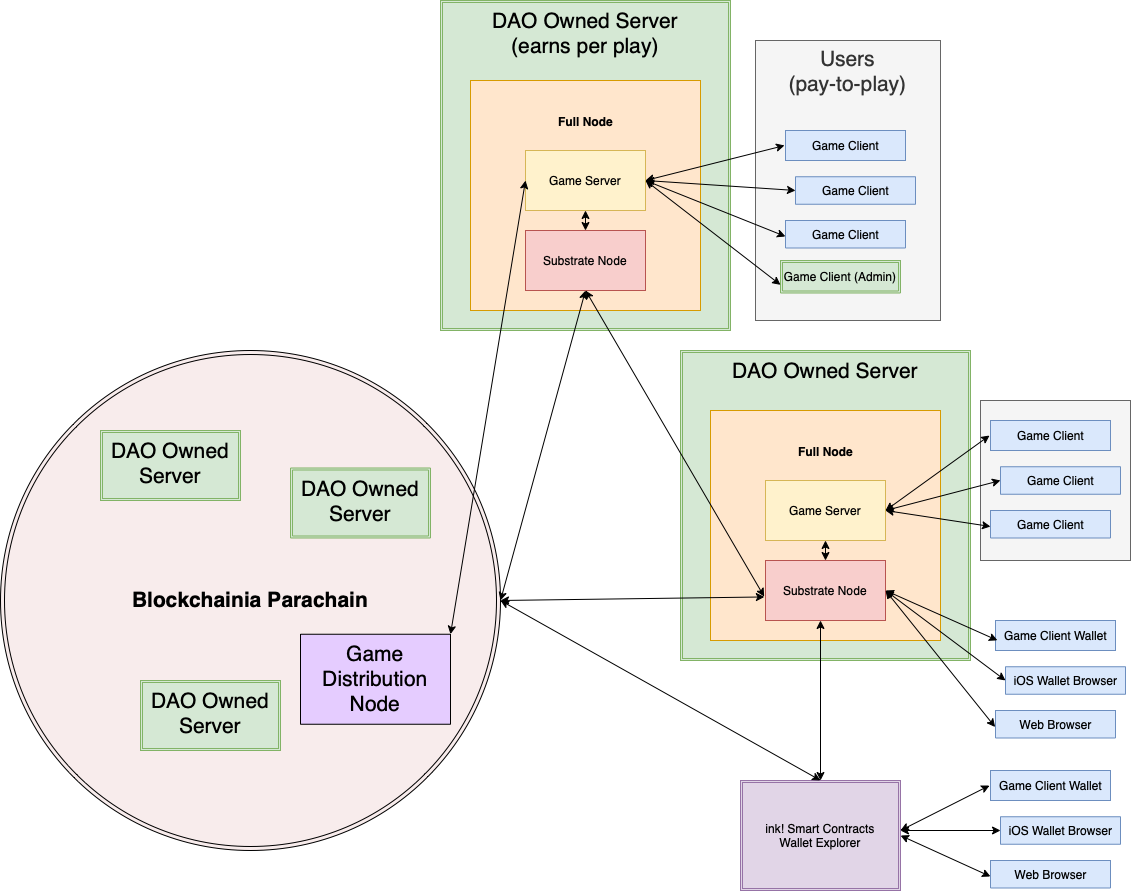

The diagram above was exported from draw.io. Its source (the exported page's mxGraphModel, read from the mxfile embedded in the PNG):
<mxGraphModel dx="1930" dy="1849" grid="1" gridSize="10" guides="1" tooltips="1" connect="1" arrows="1" fold="1" page="1" pageScale="1" pageWidth="850" pageHeight="1100" math="0" shadow="0">
  <root>
    <mxCell id="0" />
    <mxCell id="1" parent="0" />
    <mxCell id="DqzjXv1Y973jZik4Vlml-136" value="" style="rounded=0;whiteSpace=wrap;html=1;fontSize=21;fillColor=#f5f5f5;fontColor=#333333;strokeColor=#666666;" parent="1" vertex="1">
      <mxGeometry x="620" y="380" width="150" height="160" as="geometry" />
    </mxCell>
    <mxCell id="DqzjXv1Y973jZik4Vlml-135" value="Users&lt;br&gt;(pay-to-play)" style="rounded=0;whiteSpace=wrap;html=1;fontSize=21;fillColor=#f5f5f5;fontColor=#333333;strokeColor=#666666;verticalAlign=top;" parent="1" vertex="1">
      <mxGeometry x="395" y="20" width="185" height="280" as="geometry" />
    </mxCell>
    <mxCell id="DqzjXv1Y973jZik4Vlml-100" value="DAO Owned Server&lt;br&gt;" style="shape=ext;double=1;rounded=0;whiteSpace=wrap;html=1;fontSize=21;fillColor=#d5e8d4;strokeColor=#82b366;verticalAlign=top;" parent="1" vertex="1">
      <mxGeometry x="320" y="330" width="290" height="310" as="geometry" />
    </mxCell>
    <mxCell id="DqzjXv1Y973jZik4Vlml-64" value="" style="group;fillColor=#fff2cc;strokeColor=#d6b656;" parent="1" vertex="1" connectable="0">
      <mxGeometry x="350" y="390" width="230" height="230" as="geometry" />
    </mxCell>
    <mxCell id="DqzjXv1Y973jZik4Vlml-65" value="" style="rounded=0;whiteSpace=wrap;html=1;fillColor=#ffe6cc;strokeColor=#d79b00;" parent="DqzjXv1Y973jZik4Vlml-64" vertex="1">
      <mxGeometry width="230" height="230" as="geometry" />
    </mxCell>
    <mxCell id="DqzjXv1Y973jZik4Vlml-66" value="Game Server" style="rounded=0;whiteSpace=wrap;html=1;fillColor=#fff2cc;strokeColor=#d6b656;" parent="DqzjXv1Y973jZik4Vlml-64" vertex="1">
      <mxGeometry x="55" y="70" width="120" height="60" as="geometry" />
    </mxCell>
    <mxCell id="DqzjXv1Y973jZik4Vlml-67" value="Substrate Node" style="rounded=0;whiteSpace=wrap;html=1;fillColor=#f8cecc;strokeColor=#b85450;" parent="DqzjXv1Y973jZik4Vlml-64" vertex="1">
      <mxGeometry x="55" y="150" width="120" height="60" as="geometry" />
    </mxCell>
    <mxCell id="DqzjXv1Y973jZik4Vlml-68" value="&lt;p style=&quot;line-height: 40%;&quot;&gt;&lt;font style=&quot;font-size: 12px;&quot;&gt;Full Node&lt;/font&gt;&lt;/p&gt;" style="text;strokeColor=none;fillColor=none;html=1;fontSize=24;fontStyle=1;verticalAlign=middle;align=center;" parent="DqzjXv1Y973jZik4Vlml-64" vertex="1">
      <mxGeometry x="65" y="20" width="100" height="40" as="geometry" />
    </mxCell>
    <mxCell id="DqzjXv1Y973jZik4Vlml-69" value="" style="endArrow=classic;startArrow=classic;html=1;rounded=0;fontSize=12;exitX=0.5;exitY=0;exitDx=0;exitDy=0;" parent="DqzjXv1Y973jZik4Vlml-64" source="DqzjXv1Y973jZik4Vlml-85" edge="1">
      <mxGeometry width="50" height="50" relative="1" as="geometry">
        <mxPoint x="60" y="260" as="sourcePoint" />
        <mxPoint x="110" y="210" as="targetPoint" />
      </mxGeometry>
    </mxCell>
    <mxCell id="DqzjXv1Y973jZik4Vlml-70" value="" style="endArrow=classic;startArrow=classic;html=1;rounded=0;fontSize=12;exitX=0.5;exitY=0;exitDx=0;exitDy=0;" parent="DqzjXv1Y973jZik4Vlml-64" source="DqzjXv1Y973jZik4Vlml-67" edge="1">
      <mxGeometry width="50" height="50" relative="1" as="geometry">
        <mxPoint x="65" y="180" as="sourcePoint" />
        <mxPoint x="115" y="130" as="targetPoint" />
      </mxGeometry>
    </mxCell>
    <mxCell id="DqzjXv1Y973jZik4Vlml-16" style="edgeStyle=orthogonalEdgeStyle;rounded=0;orthogonalLoop=1;jettySize=auto;html=1;exitX=1;exitY=0.5;exitDx=0;exitDy=0;fontSize=12;" parent="1" source="DqzjXv1Y973jZik4Vlml-3" edge="1">
      <mxGeometry relative="1" as="geometry">
        <mxPoint x="290" y="190" as="targetPoint" />
      </mxGeometry>
    </mxCell>
    <mxCell id="DqzjXv1Y973jZik4Vlml-7" value="" style="endArrow=classic;startArrow=classic;html=1;rounded=0;fontSize=12;" parent="1" edge="1">
      <mxGeometry width="50" height="50" relative="1" as="geometry">
        <mxPoint x="225" y="240" as="sourcePoint" />
        <mxPoint x="224.5" y="220" as="targetPoint" />
      </mxGeometry>
    </mxCell>
    <mxCell id="DqzjXv1Y973jZik4Vlml-18" value="" style="group;fillColor=#fff2cc;strokeColor=#d6b656;" parent="1" vertex="1" connectable="0">
      <mxGeometry x="110" y="60" width="260" height="250" as="geometry" />
    </mxCell>
    <mxCell id="DqzjXv1Y973jZik4Vlml-99" value="DAO Owned Server&lt;br&gt;(earns per play)" style="shape=ext;double=1;rounded=0;whiteSpace=wrap;html=1;fontSize=21;fillColor=#d5e8d4;strokeColor=#82b366;verticalAlign=top;" parent="DqzjXv1Y973jZik4Vlml-18" vertex="1">
      <mxGeometry x="-30" y="-80" width="290" height="330" as="geometry" />
    </mxCell>
    <mxCell id="DqzjXv1Y973jZik4Vlml-2" value="" style="rounded=0;whiteSpace=wrap;html=1;fillColor=#ffe6cc;strokeColor=#d79b00;" parent="DqzjXv1Y973jZik4Vlml-18" vertex="1">
      <mxGeometry width="230" height="230" as="geometry" />
    </mxCell>
    <mxCell id="DqzjXv1Y973jZik4Vlml-43" value="" style="endArrow=classic;startArrow=classic;html=1;rounded=0;fontSize=12;exitX=0.5;exitY=0;exitDx=0;exitDy=0;" parent="DqzjXv1Y973jZik4Vlml-18" source="DqzjXv1Y973jZik4Vlml-4" edge="1">
      <mxGeometry width="50" height="50" relative="1" as="geometry">
        <mxPoint x="65" y="180" as="sourcePoint" />
        <mxPoint x="115" y="130" as="targetPoint" />
      </mxGeometry>
    </mxCell>
    <mxCell id="DqzjXv1Y973jZik4Vlml-3" value="Game Server" style="rounded=0;whiteSpace=wrap;html=1;fillColor=#fff2cc;strokeColor=#d6b656;" parent="DqzjXv1Y973jZik4Vlml-18" vertex="1">
      <mxGeometry x="55" y="70" width="120" height="60" as="geometry" />
    </mxCell>
    <mxCell id="DqzjXv1Y973jZik4Vlml-4" value="Substrate Node" style="rounded=0;whiteSpace=wrap;html=1;fillColor=#f8cecc;strokeColor=#b85450;" parent="DqzjXv1Y973jZik4Vlml-18" vertex="1">
      <mxGeometry x="55" y="150" width="120" height="60" as="geometry" />
    </mxCell>
    <mxCell id="DqzjXv1Y973jZik4Vlml-6" value="&lt;p style=&quot;line-height: 40%;&quot;&gt;&lt;font style=&quot;font-size: 12px;&quot;&gt;Full Node&lt;/font&gt;&lt;/p&gt;" style="text;strokeColor=none;fillColor=none;html=1;fontSize=24;fontStyle=1;verticalAlign=middle;align=center;" parent="DqzjXv1Y973jZik4Vlml-18" vertex="1">
      <mxGeometry x="65" y="20" width="100" height="40" as="geometry" />
    </mxCell>
    <mxCell id="DqzjXv1Y973jZik4Vlml-24" value="" style="endArrow=classic;startArrow=classic;html=1;rounded=0;fontSize=12;entryX=0.5;entryY=1;entryDx=0;entryDy=0;exitX=-0.011;exitY=0.601;exitDx=0;exitDy=0;exitPerimeter=0;" parent="1" source="DqzjXv1Y973jZik4Vlml-67" target="DqzjXv1Y973jZik4Vlml-4" edge="1">
      <mxGeometry width="50" height="50" relative="1" as="geometry">
        <mxPoint x="420" y="540" as="sourcePoint" />
        <mxPoint x="305" y="430" as="targetPoint" />
      </mxGeometry>
    </mxCell>
    <mxCell id="DqzjXv1Y973jZik4Vlml-25" value="" style="group" parent="1" vertex="1" connectable="0">
      <mxGeometry x="425" y="110" width="130" height="117.5" as="geometry" />
    </mxCell>
    <mxCell id="DqzjXv1Y973jZik4Vlml-10" value="Game Client" style="verticalLabelPosition=middle;verticalAlign=middle;html=1;shape=mxgraph.basic.rect;fillColor2=none;strokeWidth=1;size=20;indent=5;fontSize=12;labelPosition=center;align=center;fillColor=#dae8fc;strokeColor=#6c8ebf;" parent="DqzjXv1Y973jZik4Vlml-25" vertex="1">
      <mxGeometry width="120" height="30" as="geometry" />
    </mxCell>
    <mxCell id="DqzjXv1Y973jZik4Vlml-11" value="Game Client" style="verticalLabelPosition=middle;verticalAlign=middle;html=1;shape=mxgraph.basic.rect;fillColor2=none;strokeWidth=1;size=20;indent=15.84;fontSize=12;labelPosition=center;align=center;fillColor=#dae8fc;strokeColor=#6c8ebf;" parent="DqzjXv1Y973jZik4Vlml-25" vertex="1">
      <mxGeometry x="10" y="46.25" width="120" height="27.5" as="geometry" />
    </mxCell>
    <mxCell id="DqzjXv1Y973jZik4Vlml-15" value="Game Client" style="verticalLabelPosition=middle;verticalAlign=middle;html=1;shape=mxgraph.basic.rect;fillColor2=none;strokeWidth=1;size=20;indent=5;fontSize=12;labelPosition=center;align=center;fillColor=#dae8fc;strokeColor=#6c8ebf;" parent="DqzjXv1Y973jZik4Vlml-25" vertex="1">
      <mxGeometry y="90" width="120" height="27.5" as="geometry" />
    </mxCell>
    <mxCell id="DqzjXv1Y973jZik4Vlml-8" value="" style="endArrow=classic;startArrow=classic;html=1;rounded=0;fontSize=12;exitX=1;exitY=0.5;exitDx=0;exitDy=0;entryX=-0.008;entryY=0.5;entryDx=0;entryDy=0;entryPerimeter=0;" parent="DqzjXv1Y973jZik4Vlml-25" source="DqzjXv1Y973jZik4Vlml-3" target="DqzjXv1Y973jZik4Vlml-10" edge="1">
      <mxGeometry width="50" height="50" relative="1" as="geometry">
        <mxPoint x="-90" y="60" as="sourcePoint" />
        <mxPoint x="40" as="targetPoint" />
      </mxGeometry>
    </mxCell>
    <mxCell id="DqzjXv1Y973jZik4Vlml-13" value="" style="endArrow=classic;startArrow=classic;html=1;rounded=0;fontSize=12;exitX=1;exitY=0.5;exitDx=0;exitDy=0;" parent="DqzjXv1Y973jZik4Vlml-25" source="DqzjXv1Y973jZik4Vlml-3" edge="1">
      <mxGeometry width="50" height="50" relative="1" as="geometry">
        <mxPoint x="-90" y="60" as="sourcePoint" />
        <mxPoint x="10" y="60" as="targetPoint" />
      </mxGeometry>
    </mxCell>
    <mxCell id="DqzjXv1Y973jZik4Vlml-14" value="" style="endArrow=classic;startArrow=classic;html=1;rounded=0;fontSize=12;entryX=0;entryY=0.582;entryDx=0;entryDy=0;entryPerimeter=0;exitX=1;exitY=0.5;exitDx=0;exitDy=0;" parent="DqzjXv1Y973jZik4Vlml-25" source="DqzjXv1Y973jZik4Vlml-3" target="DqzjXv1Y973jZik4Vlml-15" edge="1">
      <mxGeometry width="50" height="50" relative="1" as="geometry">
        <mxPoint x="-90" y="60" as="sourcePoint" />
        <mxPoint x="-10" y="100" as="targetPoint" />
      </mxGeometry>
    </mxCell>
    <mxCell id="DqzjXv1Y973jZik4Vlml-36" value="" style="endArrow=classic;startArrow=classic;html=1;rounded=0;fontSize=12;entryX=-0.009;entryY=0.607;entryDx=0;entryDy=0;entryPerimeter=0;exitX=1;exitY=0.5;exitDx=0;exitDy=0;" parent="1" source="DqzjXv1Y973jZik4Vlml-97" target="DqzjXv1Y973jZik4Vlml-67" edge="1">
      <mxGeometry width="50" height="50" relative="1" as="geometry">
        <mxPoint x="150" y="580" as="sourcePoint" />
        <mxPoint x="420" y="540" as="targetPoint" />
      </mxGeometry>
    </mxCell>
    <mxCell id="DqzjXv1Y973jZik4Vlml-56" value="Game Client (Admin)" style="shape=ext;double=1;rounded=0;whiteSpace=wrap;html=1;fontSize=12;fillColor=#d5e8d4;strokeColor=#82b366;" parent="1" vertex="1">
      <mxGeometry x="420" y="240" width="120" height="32.5" as="geometry" />
    </mxCell>
    <mxCell id="DqzjXv1Y973jZik4Vlml-76" value="" style="group" parent="1" vertex="1" connectable="0">
      <mxGeometry x="630" y="400" width="130" height="117.5" as="geometry" />
    </mxCell>
    <mxCell id="DqzjXv1Y973jZik4Vlml-26" value="" style="group" parent="DqzjXv1Y973jZik4Vlml-76" vertex="1" connectable="0">
      <mxGeometry width="130" height="117.5" as="geometry" />
    </mxCell>
    <mxCell id="DqzjXv1Y973jZik4Vlml-27" value="Game Client" style="verticalLabelPosition=middle;verticalAlign=middle;html=1;shape=mxgraph.basic.rect;fillColor2=none;strokeWidth=1;size=20;indent=5;fontSize=12;labelPosition=center;align=center;fillColor=#dae8fc;strokeColor=#6c8ebf;" parent="DqzjXv1Y973jZik4Vlml-26" vertex="1">
      <mxGeometry width="120" height="30" as="geometry" />
    </mxCell>
    <mxCell id="DqzjXv1Y973jZik4Vlml-28" value="Game Client" style="verticalLabelPosition=middle;verticalAlign=middle;html=1;shape=mxgraph.basic.rect;fillColor2=none;strokeWidth=1;size=20;indent=5;fontSize=12;labelPosition=center;align=center;fillColor=#dae8fc;strokeColor=#6c8ebf;" parent="DqzjXv1Y973jZik4Vlml-26" vertex="1">
      <mxGeometry x="10" y="46.25" width="120" height="27.5" as="geometry" />
    </mxCell>
    <mxCell id="DqzjXv1Y973jZik4Vlml-29" value="Game Client" style="verticalLabelPosition=middle;verticalAlign=middle;html=1;shape=mxgraph.basic.rect;fillColor2=none;strokeWidth=1;size=20;indent=5;fontSize=12;labelPosition=center;align=center;fillColor=#dae8fc;strokeColor=#6c8ebf;" parent="DqzjXv1Y973jZik4Vlml-26" vertex="1">
      <mxGeometry y="90" width="120" height="27.5" as="geometry" />
    </mxCell>
    <mxCell id="DqzjXv1Y973jZik4Vlml-31" value="" style="endArrow=classic;startArrow=classic;html=1;rounded=0;fontSize=12;exitX=1;exitY=0.5;exitDx=0;exitDy=0;" parent="DqzjXv1Y973jZik4Vlml-26" source="DqzjXv1Y973jZik4Vlml-66" edge="1">
      <mxGeometry width="50" height="50" relative="1" as="geometry">
        <mxPoint x="-90" y="60" as="sourcePoint" />
        <mxPoint x="10" y="60" as="targetPoint" />
      </mxGeometry>
    </mxCell>
    <mxCell id="DqzjXv1Y973jZik4Vlml-32" value="" style="endArrow=classic;startArrow=classic;html=1;rounded=0;fontSize=12;entryX=0;entryY=0.582;entryDx=0;entryDy=0;entryPerimeter=0;exitX=1;exitY=0.5;exitDx=0;exitDy=0;" parent="DqzjXv1Y973jZik4Vlml-76" source="DqzjXv1Y973jZik4Vlml-66" target="DqzjXv1Y973jZik4Vlml-29" edge="1">
      <mxGeometry width="50" height="50" relative="1" as="geometry">
        <mxPoint x="-90" y="60" as="sourcePoint" />
        <mxPoint x="-10" y="100" as="targetPoint" />
      </mxGeometry>
    </mxCell>
    <mxCell id="DqzjXv1Y973jZik4Vlml-30" value="" style="endArrow=classic;startArrow=classic;html=1;rounded=0;fontSize=12;entryX=-0.008;entryY=0.5;entryDx=0;entryDy=0;entryPerimeter=0;exitX=1;exitY=0.5;exitDx=0;exitDy=0;" parent="DqzjXv1Y973jZik4Vlml-76" source="DqzjXv1Y973jZik4Vlml-66" target="DqzjXv1Y973jZik4Vlml-27" edge="1">
      <mxGeometry width="50" height="50" relative="1" as="geometry">
        <mxPoint x="-90" y="60" as="sourcePoint" />
        <mxPoint x="40" as="targetPoint" />
      </mxGeometry>
    </mxCell>
    <mxCell id="DqzjXv1Y973jZik4Vlml-77" value="" style="group" parent="1" vertex="1" connectable="0">
      <mxGeometry x="630" y="750" width="130" height="117.5" as="geometry" />
    </mxCell>
    <mxCell id="DqzjXv1Y973jZik4Vlml-78" value="" style="group" parent="DqzjXv1Y973jZik4Vlml-77" vertex="1" connectable="0">
      <mxGeometry width="130" height="117.5" as="geometry" />
    </mxCell>
    <mxCell id="DqzjXv1Y973jZik4Vlml-79" value="Game Client Wallet" style="verticalLabelPosition=middle;verticalAlign=middle;html=1;shape=mxgraph.basic.rect;fillColor2=none;strokeWidth=1;size=20;indent=5;fontSize=12;labelPosition=center;align=center;fillColor=#dae8fc;strokeColor=#6c8ebf;" parent="DqzjXv1Y973jZik4Vlml-78" vertex="1">
      <mxGeometry width="120" height="30" as="geometry" />
    </mxCell>
    <mxCell id="DqzjXv1Y973jZik4Vlml-80" value="iOS Wallet Browser" style="verticalLabelPosition=middle;verticalAlign=middle;html=1;shape=mxgraph.basic.rect;fillColor2=none;strokeWidth=1;size=20;indent=5;fontSize=12;labelPosition=center;align=center;fillColor=#dae8fc;strokeColor=#6c8ebf;" parent="DqzjXv1Y973jZik4Vlml-78" vertex="1">
      <mxGeometry x="10" y="46.25" width="120" height="27.5" as="geometry" />
    </mxCell>
    <mxCell id="DqzjXv1Y973jZik4Vlml-81" value="Web Browser" style="verticalLabelPosition=middle;verticalAlign=middle;html=1;shape=mxgraph.basic.rect;fillColor2=none;strokeWidth=1;size=20;indent=5;fontSize=12;labelPosition=center;align=center;fillColor=#dae8fc;strokeColor=#6c8ebf;" parent="DqzjXv1Y973jZik4Vlml-78" vertex="1">
      <mxGeometry y="90" width="120" height="27.5" as="geometry" />
    </mxCell>
    <mxCell id="DqzjXv1Y973jZik4Vlml-82" value="" style="endArrow=classic;startArrow=classic;html=1;rounded=0;fontSize=12;" parent="DqzjXv1Y973jZik4Vlml-78" edge="1">
      <mxGeometry width="50" height="50" relative="1" as="geometry">
        <mxPoint x="-90" y="60" as="sourcePoint" />
        <mxPoint x="10" y="60" as="targetPoint" />
      </mxGeometry>
    </mxCell>
    <mxCell id="DqzjXv1Y973jZik4Vlml-85" value="ink! Smart Contracts&lt;br&gt;Wallet Explorer" style="shape=ext;double=1;rounded=0;whiteSpace=wrap;html=1;fontSize=12;fillColor=#e1d5e7;strokeColor=#9673a6;" parent="1" vertex="1">
      <mxGeometry x="380" y="760" width="160" height="110" as="geometry" />
    </mxCell>
    <mxCell id="DqzjXv1Y973jZik4Vlml-86" value="" style="endArrow=classic;startArrow=classic;html=1;rounded=0;fontSize=12;exitX=1;exitY=0.5;exitDx=0;exitDy=0;entryX=0.5;entryY=0;entryDx=0;entryDy=0;" parent="1" source="DqzjXv1Y973jZik4Vlml-97" target="DqzjXv1Y973jZik4Vlml-85" edge="1">
      <mxGeometry width="50" height="50" relative="1" as="geometry">
        <mxPoint x="230" y="750" as="sourcePoint" />
        <mxPoint x="425" y="720" as="targetPoint" />
      </mxGeometry>
    </mxCell>
    <mxCell id="DqzjXv1Y973jZik4Vlml-97" value="&lt;font size=&quot;1&quot;&gt;&lt;b style=&quot;font-size: 21px;&quot;&gt;Blockchainia Parachain&lt;/b&gt;&lt;/font&gt;" style="ellipse;shape=doubleEllipse;whiteSpace=wrap;html=1;aspect=fixed;fontSize=12;fillColor=#F8ECEC;" parent="1" vertex="1">
      <mxGeometry x="-360" y="330" width="500" height="500" as="geometry" />
    </mxCell>
    <mxCell id="DqzjXv1Y973jZik4Vlml-35" value="" style="endArrow=classic;startArrow=classic;html=1;rounded=0;fontSize=12;exitX=1;exitY=0.5;exitDx=0;exitDy=0;entryX=0.5;entryY=1;entryDx=0;entryDy=0;" parent="1" source="DqzjXv1Y973jZik4Vlml-97" target="DqzjXv1Y973jZik4Vlml-4" edge="1">
      <mxGeometry width="50" height="50" relative="1" as="geometry">
        <mxPoint x="160" y="450" as="sourcePoint" />
        <mxPoint x="220" y="300" as="targetPoint" />
      </mxGeometry>
    </mxCell>
    <mxCell id="DqzjXv1Y973jZik4Vlml-98" value="" style="endArrow=classic;startArrow=classic;html=1;rounded=0;fontSize=21;entryX=0;entryY=0.75;entryDx=0;entryDy=0;exitX=1;exitY=0.5;exitDx=0;exitDy=0;" parent="1" source="DqzjXv1Y973jZik4Vlml-3" target="DqzjXv1Y973jZik4Vlml-56" edge="1">
      <mxGeometry width="50" height="50" relative="1" as="geometry">
        <mxPoint x="290" y="200" as="sourcePoint" />
        <mxPoint x="250" y="350" as="targetPoint" />
      </mxGeometry>
    </mxCell>
    <mxCell id="DqzjXv1Y973jZik4Vlml-116" value="DAO Owned Server" style="shape=ext;double=1;rounded=0;whiteSpace=wrap;html=1;fontSize=21;fillColor=#d5e8d4;strokeColor=#82b366;verticalAlign=top;" parent="1" vertex="1">
      <mxGeometry x="-260" y="410" width="140" height="70" as="geometry" />
    </mxCell>
    <mxCell id="DqzjXv1Y973jZik4Vlml-118" value="DAO Owned Server" style="shape=ext;double=1;rounded=0;whiteSpace=wrap;html=1;fontSize=21;fillColor=#d5e8d4;strokeColor=#82b366;verticalAlign=top;" parent="1" vertex="1">
      <mxGeometry x="-70" y="447.5" width="140" height="70" as="geometry" />
    </mxCell>
    <mxCell id="DqzjXv1Y973jZik4Vlml-119" value="DAO Owned Server" style="shape=ext;double=1;rounded=0;whiteSpace=wrap;html=1;fontSize=21;fillColor=#d5e8d4;strokeColor=#82b366;verticalAlign=top;" parent="1" vertex="1">
      <mxGeometry x="-220" y="660" width="140" height="70" as="geometry" />
    </mxCell>
    <mxCell id="DqzjXv1Y973jZik4Vlml-83" value="" style="endArrow=classic;startArrow=classic;html=1;rounded=0;fontSize=12;entryX=0;entryY=0.582;entryDx=0;entryDy=0;entryPerimeter=0;exitX=1;exitY=0.5;exitDx=0;exitDy=0;" parent="1" source="DqzjXv1Y973jZik4Vlml-85" target="DqzjXv1Y973jZik4Vlml-81" edge="1">
      <mxGeometry width="50" height="50" relative="1" as="geometry">
        <mxPoint x="540" y="810" as="sourcePoint" />
        <mxPoint x="620" y="850" as="targetPoint" />
      </mxGeometry>
    </mxCell>
    <mxCell id="DqzjXv1Y973jZik4Vlml-84" value="" style="endArrow=classic;startArrow=classic;html=1;rounded=0;fontSize=12;entryX=-0.008;entryY=0.5;entryDx=0;entryDy=0;entryPerimeter=0;" parent="1" target="DqzjXv1Y973jZik4Vlml-79" edge="1">
      <mxGeometry width="50" height="50" relative="1" as="geometry">
        <mxPoint x="540" y="810" as="sourcePoint" />
        <mxPoint x="670" y="750" as="targetPoint" />
      </mxGeometry>
    </mxCell>
    <mxCell id="DqzjXv1Y973jZik4Vlml-142" value="" style="group" parent="1" vertex="1" connectable="0">
      <mxGeometry x="635" y="600" width="130" height="117.5" as="geometry" />
    </mxCell>
    <mxCell id="DqzjXv1Y973jZik4Vlml-143" value="" style="group" parent="DqzjXv1Y973jZik4Vlml-142" vertex="1" connectable="0">
      <mxGeometry width="130" height="117.5" as="geometry" />
    </mxCell>
    <mxCell id="DqzjXv1Y973jZik4Vlml-144" value="Game Client Wallet" style="verticalLabelPosition=middle;verticalAlign=middle;html=1;shape=mxgraph.basic.rect;fillColor2=none;strokeWidth=1;size=20;indent=5;fontSize=12;labelPosition=center;align=center;fillColor=#dae8fc;strokeColor=#6c8ebf;" parent="DqzjXv1Y973jZik4Vlml-143" vertex="1">
      <mxGeometry width="120" height="30" as="geometry" />
    </mxCell>
    <mxCell id="DqzjXv1Y973jZik4Vlml-145" value="iOS Wallet Browser" style="verticalLabelPosition=middle;verticalAlign=middle;html=1;shape=mxgraph.basic.rect;fillColor2=none;strokeWidth=1;size=20;indent=5;fontSize=12;labelPosition=center;align=center;fillColor=#dae8fc;strokeColor=#6c8ebf;" parent="DqzjXv1Y973jZik4Vlml-143" vertex="1">
      <mxGeometry x="10" y="46.25" width="120" height="27.5" as="geometry" />
    </mxCell>
    <mxCell id="DqzjXv1Y973jZik4Vlml-147" value="Web Browser" style="verticalLabelPosition=middle;verticalAlign=middle;html=1;shape=mxgraph.basic.rect;fillColor2=none;strokeWidth=1;size=20;indent=5;fontSize=12;labelPosition=center;align=center;fillColor=#dae8fc;strokeColor=#6c8ebf;" parent="DqzjXv1Y973jZik4Vlml-143" vertex="1">
      <mxGeometry y="90" width="120" height="27.5" as="geometry" />
    </mxCell>
    <mxCell id="DqzjXv1Y973jZik4Vlml-148" value="" style="endArrow=classic;startArrow=classic;html=1;rounded=0;fontSize=12;exitX=1;exitY=0.5;exitDx=0;exitDy=0;" parent="DqzjXv1Y973jZik4Vlml-143" source="DqzjXv1Y973jZik4Vlml-67" edge="1">
      <mxGeometry width="50" height="50" relative="1" as="geometry">
        <mxPoint x="-90" y="60" as="sourcePoint" />
        <mxPoint x="10" y="60" as="targetPoint" />
      </mxGeometry>
    </mxCell>
    <mxCell id="DqzjXv1Y973jZik4Vlml-149" value="" style="endArrow=classic;startArrow=classic;html=1;rounded=0;fontSize=21;entryX=1;entryY=0.5;entryDx=0;entryDy=0;exitX=0.016;exitY=0.663;exitDx=0;exitDy=0;exitPerimeter=0;" parent="1" source="DqzjXv1Y973jZik4Vlml-144" target="DqzjXv1Y973jZik4Vlml-67" edge="1">
      <mxGeometry width="50" height="50" relative="1" as="geometry">
        <mxPoint x="350" y="420" as="sourcePoint" />
        <mxPoint x="400" y="370" as="targetPoint" />
      </mxGeometry>
    </mxCell>
    <mxCell id="DqzjXv1Y973jZik4Vlml-151" value="" style="endArrow=classic;startArrow=classic;html=1;rounded=0;fontSize=21;entryX=-0.003;entryY=0.602;entryDx=0;entryDy=0;entryPerimeter=0;exitX=1;exitY=0.5;exitDx=0;exitDy=0;" parent="1" source="DqzjXv1Y973jZik4Vlml-67" target="DqzjXv1Y973jZik4Vlml-147" edge="1">
      <mxGeometry width="50" height="50" relative="1" as="geometry">
        <mxPoint x="530" y="580" as="sourcePoint" />
        <mxPoint x="400" y="370" as="targetPoint" />
      </mxGeometry>
    </mxCell>
    <mxCell id="qM0l3-CDM0A_xiiitPrK-2" value="Game Distribution Node" style="rounded=0;whiteSpace=wrap;html=1;fontSize=21;fillColor=#E5CCFF;" vertex="1" parent="1">
      <mxGeometry x="-60" y="613.75" width="150" height="90" as="geometry" />
    </mxCell>
    <mxCell id="qM0l3-CDM0A_xiiitPrK-3" value="" style="endArrow=classic;startArrow=classic;html=1;rounded=0;fontSize=21;exitX=1;exitY=0;exitDx=0;exitDy=0;entryX=0;entryY=0.5;entryDx=0;entryDy=0;" edge="1" parent="1" source="qM0l3-CDM0A_xiiitPrK-2" target="DqzjXv1Y973jZik4Vlml-3">
      <mxGeometry width="50" height="50" relative="1" as="geometry">
        <mxPoint x="90" y="663.75" as="sourcePoint" />
        <mxPoint x="400" y="490" as="targetPoint" />
      </mxGeometry>
    </mxCell>
  </root>
</mxGraphModel>